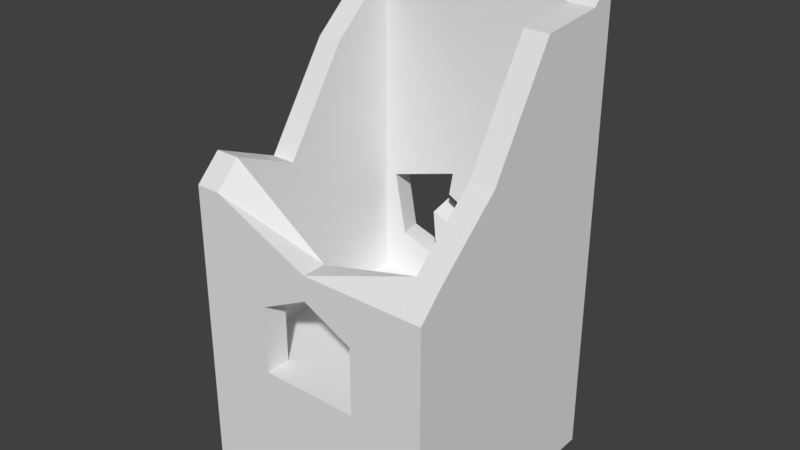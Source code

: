 # Source: Ruin_0.blend  (saved by Blender 2.79.0; exported with 4.5.12 LTS)
import bpy
from mathutils import Matrix  # noqa: F401  (used for matrix-valued properties, if any)

bpy.ops.wm.read_factory_settings(use_empty=True)
scene = bpy.context.scene
scene.name = 'Scene'

# ---- collections
col_collection_1 = bpy.data.collections.new('Collection 1'); scene.collection.children.link(col_collection_1)

# ---- materials (node trees are filled in below, after node groups)
mat_material = bpy.data.materials.new('Material')
mat_material.alpha_threshold = 0.0
mat_material.use_transparent_shadow = False
mat_material.roughness = 0.5
mat_material.line_color = (0.0, 0.0, 0.0, 1.0)

# ---- material node trees

# ---- world
world_world = bpy.data.worlds.new('World'); scene.world = world_world
world_world.color = (0.05088, 0.05088, 0.05088)
world_world.use_sun_shadow = False
world_world.sun_shadow_jitter_overblur = 0.0
world_world.cycles.sampling_method = 'MANUAL'

# ---- meshes
me_cube = bpy.data.meshes.new('Cube')
me_cube.from_pydata([(5.0, 5.0, -5.25), (5.0, -5.0, -5.25), (-5.0, -5.0, -5.25), (-5.0, 5.0, -5.25), (5.0, 5.0, 0.25), (5.0, -5.0, 0.25), (-5.0, -5.0, 0.25), (-5.0, 5.0, 0.25), (4.0, 5.0, -5.25), (4.0, -5.0, -5.25), (4.0, 5.0, 0.25), (4.0, -5.0, 0.25), (5.0, 4.0, -5.25), (-5.0, 4.0, -5.25), (5.0, 4.0, 0.25), (-5.0, 4.0, 0.25), (4.0, 4.0, 0.25), (-4.0, 5.0, -5.25), (-4.0, -5.0, -5.25), (-4.0, 5.0, 0.25), (-4.0, -5.0, 0.25), (-4.0, 4.0, 0.25), (5.0, -4.0, -5.25), (5.0, -4.0, 0.25), (4.0, -4.0, 0.25), (-5.0, -4.0, -5.25), (-5.0, -4.0, 0.25), (-4.0, -4.0, 0.25), (2.0, 4.0, 0.25), (2.0, 5.0, -5.25), (2.0, -5.0, -5.25), (2.0, 5.0, 0.25), (2.0, -5.0, 0.25), (2.0, -4.0, 0.25), (-2.0, 5.0, -5.25), (-2.0, -5.0, -5.25), (-2.0, 5.0, 0.25), (-2.0, -5.0, 0.25), (-2.0, 4.0, 0.25), (-2.0, -4.0, 0.25), (5.0, -4.0, 3.0), (5.0, -5.0, 3.0), (-4.0, 5.0, 3.0), (-5.0, 5.0, 3.0), (-4.0, -5.0, 3.0), (-5.0, -5.0, 3.0), (-5.0, 4.0, 3.0), (5.0, 5.0, 3.0), (4.0, 5.0, 3.0), (4.0, -5.0, 3.0), (4.0, -4.0, 3.0), (5.0, 4.0, 3.0), (-5.0, -4.0, 3.0), (4.0, 4.0, 3.0), (2.0, 4.0, 3.0), (-2.0, -5.0, 3.0), (-4.0, 4.0, 3.0), (-4.0, -4.0, 3.0), (2.0, -4.0, 3.0), (2.0, 5.0, 3.0), (2.0, -5.0, 3.0), (-2.0, -4.0, 3.0), (5.0, -4.0, 4.0), (5.0, -5.0, 4.0), (-4.0, 5.0, 4.0), (-5.0, 5.0, 4.0), (-4.0, -5.0, 4.0), (-5.0, -5.0, 4.0), (-5.0, 4.0, 4.0), (5.0, 5.0, 4.0), (4.0, 5.0, 4.0), (4.0, -5.0, 4.0), (4.0, -4.0, 4.0), (5.0, 4.0, 4.0), (-5.0, -4.0, 4.0), (4.0, 4.0, 4.0), (2.0, 4.0, 4.0), (-2.384e-06, -5.0, 4.0), (-4.0, 4.0, 4.0), (-4.0, -4.0, 4.0), (-1.907e-06, -4.0, 4.0), (2.0, 5.0, 4.0), (-2.384e-06, -5.0, 4.0), (-1.907e-06, -4.0, 4.0), (5.0, -4.0, 6.0), (5.0, -5.0, 5.0), (-4.0, 5.0, 14.0), (-5.0, 5.0, 14.0), (-4.0, -5.0, 6.825), (-5.0, -5.0, 6.825), (-5.0, 4.0, 13.0), (5.0, 5.0, 14.0), (4.0, 5.0, 14.0), (4.0, -5.0, 5.0), (4.0, -4.0, 6.0), (5.0, 4.0, 13.0), (-5.0, -4.0, 7.825), (4.0, 4.0, 13.0), (2.0, 4.0, 13.6), (-2.0, 5.0, 15.1), (-2.384e-06, -5.0, 5.0), (-4.0, 4.0, 13.0), (-4.0, -4.0, 7.825), (-1.907e-06, -4.0, 5.0), (-2.0, 4.0, 13.6), (2.0, 5.0, 14.0), (-2.384e-06, -5.0, 5.0), (-1.907e-06, -4.0, 5.0), (-5.0, -1.333, -5.25), (-5.0, 1.333, -5.25), (-5.0, -1.333, 0.25), (-5.0, 1.333, 0.25), (5.0, 1.333, -5.25), (5.0, -1.333, -5.25), (5.0, 1.333, 0.25), (5.0, -1.333, 0.25), (4.0, 1.333, 0.25), (4.0, -1.333, 0.25), (-4.0, 1.333, 0.25), (-4.0, -1.333, 0.25), (2.0, 1.333, 0.25), (2.0, -1.333, 0.25), (-2.0, 1.333, 0.25), (-2.0, -1.333, 0.25), (-5.0, -1.333, 3.0), (-5.0, 1.333, 3.0), (5.0, 1.333, 3.0), (5.0, -1.333, 3.0), (4.0, 1.333, 3.0), (4.0, -1.333, 3.0), (-4.0, 1.333, 3.0), (-4.0, -1.333, 3.0), (-5.0, -1.333, 4.0), (-5.0, 1.333, 4.0), (5.0, 1.333, 4.0), (5.0, -1.333, 4.0), (4.0, 1.333, 4.0), (4.0, -1.333, 4.0), (-4.0, 1.333, 4.0), (-4.0, -1.333, 4.0), (-5.0, -1.333, 6.715), (-5.0, 1.333, 10.67), (5.0, 1.333, 12.75), (5.0, -1.333, 8.333), (4.0, 1.333, 12.75), (4.0, -1.333, 8.333), (-4.0, 1.333, 10.67), (-4.0, -1.333, 6.715), (-9.537e-07, 4.0, 0.25), (-1.907e-06, -4.0, 0.25), (1.192e-06, 5.0, -5.25), (0.0, -5.0, -5.25), (1.431e-06, 5.0, 0.25), (-2.384e-06, -5.0, 0.25), (-9.537e-07, 4.0, 4.0), (-9.537e-07, 4.0, 13.6), (1.431e-06, 5.0, 15.1), (-1.192e-06, 1.333, 0.25), (-1.55e-06, -1.333, 0.25), (-1.535, 4.0, 3.0), (-0.6729, 4.0, 3.0), (-2.0, 4.0, 4.973), (-3.441, 4.0, 4.0), (0.6353, 4.0, 3.0), (-3.251, 4.0, 3.0), (-9.537e-07, 4.0, 2.653), (-2.0, 4.0, 1.646), (-1.385, 4.0, 1.442), (-0.6589, 4.0, 5.372), (-0.8188, 4.0, 4.436), (-1.58, 4.0, 3.467), (0.8478, 4.0, 3.54), (0.4148, 4.0, 2.44), (-3.062, 4.0, 1.997), (-3.539, 4.0, 4.516), (-1.575, 4.0, 3.419), (-1.529, 4.0, 3.0), (-1.521, 4.0, 2.861), (-3.646, 5.0, 4.0), (1.431e-06, 5.0, 2.845), (0.8331, 5.0, 3.0), (-0.2954, 5.0, 3.0), (-1.679, 5.0, 3.0), (0.4118, 5.0, 4.0), (-2.0, 5.0, 5.278), (-3.465, 5.0, 3.0), (-2.0, 5.0, 1.543), (1.431e-06, 5.0, 4.219), (-1.554, 4.0, 3.454), (-1.569, 4.0, 3.462), (-1.456, 5.0, 1.369), (-1.584, 5.0, 3.677), (-3.774, 5.0, 4.71), (-0.6483, 5.0, 5.711), (-0.7922, 5.0, 4.639), (-3.276, 5.0, 1.952), (1.095, 5.0, 3.637), (0.6325, 5.0, 2.512)], [], [(4, 0, 8, 10), (118, 21, 56, 130), (22, 23, 5, 1), (18, 20, 6, 2), (13, 15, 7, 3), (19, 17, 3, 7), (1, 5, 11, 9), (28, 16, 53, 54), (39, 27, 57, 61), (109, 111, 15, 13), (0, 4, 14, 12), (26, 6, 45, 52), (21, 38, 166, 173, 164, 56), (36, 34, 17, 19), (35, 37, 20, 18), (7, 15, 46, 43), (123, 119, 27, 39), (2, 6, 26, 25), (148, 28, 54, 163, 172, 165), (113, 115, 23, 22), (33, 32, 60, 58), (117, 121, 33, 24), (6, 20, 44, 45), (9, 11, 32, 30), (10, 8, 29, 31), (117, 24, 50, 129), (158, 123, 39, 149), (149, 39, 37, 153), (151, 153, 37, 35), (152, 150, 34, 36), (152, 36, 186, 190, 182, 181, 179), (126, 51, 73, 134), (45, 44, 66, 67), (61, 57, 79, 83), (42, 43, 65, 64), (124, 52, 74, 132), (56, 164, 162, 78), (41, 40, 62, 63), (51, 47, 69, 73), (194, 187, 183, 196, 171, 154, 169), (50, 58, 80, 72), (24, 33, 58, 50), (14, 4, 47, 51), (10, 31, 59, 48), (4, 10, 48, 47), (37, 39, 61, 55), (110, 26, 52, 124), (32, 11, 49, 60), (11, 5, 41, 49), (36, 19, 42, 185, 195, 186), (5, 23, 40, 41), (114, 14, 51, 126), (20, 37, 55, 44), (19, 7, 43, 42), (80, 82, 106, 103), (196, 180, 197, 172, 163, 171), (74, 67, 89, 96), (69, 70, 92, 91), (82, 71, 93, 106), (76, 75, 97, 98), (137, 72, 94, 145), (65, 68, 90, 87), (70, 81, 105, 92), (77, 83, 107, 100), (134, 73, 95, 142), (55, 61, 83, 77), (48, 59, 81, 70), (43, 46, 68, 65), (129, 50, 72, 137), (54, 53, 75, 76), (60, 49, 71, 82), (47, 48, 70, 69), (52, 45, 67, 74), (170, 188, 175), (58, 60, 82, 80), (49, 41, 63, 71), (130, 56, 78, 138), (44, 55, 77, 66), (102, 96, 89, 88), (84, 94, 93, 85), (91, 92, 97, 95), (86, 87, 90, 101), (99, 86, 101, 104), (107, 102, 88, 100), (143, 145, 94, 84), (147, 140, 96, 102), (94, 103, 106, 93), (92, 105, 98, 97), (156, 99, 104, 155), (71, 63, 85, 93), (138, 78, 101, 146), (66, 77, 100, 88), (72, 80, 103, 94), (175, 188, 191), (73, 69, 91, 95), (63, 62, 84, 85), (78, 162, 174, 161, 104, 101), (132, 74, 96, 140), (64, 65, 87, 86), (83, 79, 102, 107), (154, 76, 98, 155), (67, 66, 88, 89), (68, 133, 141, 90), (133, 132, 140, 141), (79, 139, 147, 102), (139, 138, 146, 147), (101, 90, 141, 146), (146, 141, 140, 147), (95, 97, 144, 142), (142, 144, 145, 143), (57, 131, 139, 79), (131, 130, 138, 139), (53, 128, 136, 75), (128, 129, 137, 136), (62, 135, 143, 84), (135, 134, 142, 143), (75, 136, 144, 97), (136, 137, 145, 144), (23, 115, 127, 40), (115, 114, 126, 127), (15, 111, 125, 46), (111, 110, 124, 125), (46, 125, 133, 68), (125, 124, 132, 133), (40, 127, 135, 62), (127, 126, 134, 135), (148, 38, 122, 157), (157, 122, 123, 158), (16, 116, 128, 53), (116, 117, 129, 128), (16, 28, 120, 116), (116, 120, 121, 117), (12, 14, 114, 112), (112, 114, 115, 113), (38, 21, 118, 122), (122, 118, 119, 123), (25, 26, 110, 108), (108, 110, 111, 109), (27, 119, 131, 57), (119, 118, 130, 131), (120, 157, 158, 121), (28, 148, 157, 120), (81, 183, 187, 156, 105), (105, 156, 155, 98), (59, 180, 196, 183, 81), (31, 152, 179, 197, 180, 59), (31, 29, 150, 152), (30, 32, 153, 151), (33, 149, 153, 32), (121, 158, 149, 33), (38, 148, 165, 160, 176, 177, 167, 166), (161, 168, 169, 154, 155, 104), (160, 188, 176), (154, 171, 163, 54, 76), (193, 194, 169, 168), (191, 188, 160, 165, 172, 197, 179, 181), (182, 177, 159), (182, 159, 175, 191), (182, 191, 181), (177, 176, 159), (184, 192, 178, 64, 86, 99), (187, 194, 193, 184, 99, 156), (177, 182, 190, 167), (178, 185, 42, 64), (166, 167, 190, 186, 195, 173), (162, 164, 173, 195, 185, 178, 192, 174), (176, 188, 189, 175, 159), (175, 189, 170), (193, 168, 161, 174, 192, 184)])
_uv = me_cube.uv_layers.new(name='UVMap')
_uv.uv.foreach_set('vector', [0.1686, 0.7362, 0.1686, 0.7362, 0.1686, 0.7362, 0.1686, 0.7362, 0.1686, 0.7362, 0.1686, 0.7362, 0.1686, 0.7362, 0.1686, 0.7362, 0.1686, 0.7362, 0.1686, 0.7362, 0.1686, 0.7362, 0.1686, 0.7362, 0.1686, 0.7362, 0.1686, 0.7362, 0.1686, 0.7362, 0.1686, 0.7362, 0.1686, 0.7362, 0.1686, 0.7362, 0.1686, 0.7362, 0.1686, 0.7362, 0.1686, 0.7362, 0.1686, 0.7362, 0.1686, 0.7362, 0.1686, 0.7362, 0.1686, 0.7362, 0.1686, 0.7362, 0.1686, 0.7362, 0.1686, 0.7362, 0.1686, 0.7362, 0.1686, 0.7362, 0.1686, 0.7362, 0.1686, 0.7362, 0.1686, 0.7362, 0.1686, 0.7362, 0.1686, 0.7362, 0.1686, 0.7362, 0.1686, 0.7362, 0.1686, 0.7362, 0.1686, 0.7362, 0.1686, 0.7362, 0.1686, 0.7362, 0.1686, 0.7362, 0.1686, 0.7362, 0.1686, 0.7362, 0.1686, 0.7362, 0.1686, 0.7362, 0.1686, 0.7362, 0.1686, 0.7362, 0.1686, 0.7362, 0.1686, 0.7362, 0.1686, 0.7362, 0.1686, 0.7362, 0.1686, 0.7362, 0.1686, 0.7362, 0.1686, 0.7362, 0.1686, 0.7362, 0.1686, 0.7362, 0.1686, 0.7362, 0.1686, 0.7362, 0.1686, 0.7362, 0.1686, 0.7362, 0.1686, 0.7362, 0.1686, 0.7362, 0.1686, 0.7362, 0.1686, 0.7362, 0.1686, 0.7362, 0.1686, 0.5487, 0.1686, 0.5487, 0.1686, 0.5487, 0.1686, 0.5487, 0.1686, 0.7362, 0.1686, 0.7362, 0.1686, 0.7362, 0.1686, 0.7362, 0.1686, 0.7362, 0.1686, 0.7362, 0.1686, 0.7362, 0.1686, 0.7362, 0.1686, 0.7362, 0.1686, 0.7362, 0.1686, 0.7362, 0.1686, 0.7362, 0.1686, 0.7362, 0.1686, 0.7362, 0.1686, 0.7362, 0.1686, 0.7362, 0.1686, 0.7362, 0.1686, 0.7362, 0.1686, 0.5487, 0.1686, 0.5487, 0.1686, 0.5487, 0.1686, 0.5487, 0.1686, 0.7362, 0.1686, 0.7362, 0.1686, 0.7362, 0.1686, 0.7362, 0.1686, 0.7362, 0.1686, 0.7362, 0.1686, 0.7362, 0.1686, 0.7362, 0.1686, 0.7362, 0.1686, 0.7362, 0.1686, 0.7362, 0.1686, 0.7362, 0.1686, 0.7362, 0.1686, 0.7362, 0.1686, 0.7362, 0.1686, 0.7362, 0.1686, 0.5487, 0.1686, 0.5487, 0.1686, 0.5487, 0.1686, 0.5487, 0.1686, 0.5487, 0.1686, 0.5487, 0.1686, 0.5487, 0.1686, 0.5487, 0.1686, 0.7362, 0.1686, 0.7362, 0.1686, 0.7362, 0.1686, 0.7362, 0.1686, 0.7362, 0.1686, 0.7362, 0.1686, 0.7362, 0.1686, 0.7362, 0.1686, 0.7362, 0.1686, 0.7362, 0.1686, 0.7362, 0.1686, 0.7362, 0.1686, 0.7362, 0.1686, 0.7362, 0.1686, 0.7362, 0.1686, 0.7362, 0.1686, 0.7362, 0.1686, 0.7362, 0.1686, 0.7362, 0.1686, 0.7362, 0.1686, 0.7362, 0.1686, 0.7362, 0.1686, 0.7362, 0.1686, 0.7362, 0.1686, 0.7362, 0.1686, 0.7362, 0.1686, 0.7362, 0.1686, 0.7362, 0.1686, 0.7362, 0.1686, 0.7362, 0.1686, 0.7362, 0.1686, 0.7362, 0.1686, 0.7362, 0.1686, 0.7362, 0.1686, 0.7362, 0.1686, 0.7362, 0.1686, 0.7362, 0.1686, 0.7362, 0.1686, 0.7362, 0.1686, 0.7362, 0.1686, 0.7362, 0.1686, 0.7362, 0.1686, 0.7362, 0.1686, 0.7362, 0.1686, 0.7362, 0.1686, 0.7362, 0.1686, 0.7362, 0.8561, 0.7362, 0.8561, 0.7362, 0.8561, 0.7362, 0.8561, 0.7362, 0.8561, 0.7362, 0.8561, 0.7362, 0.8561, 0.7362, 0.1686, 0.7362, 0.1686, 0.7362, 0.1686, 0.7362, 0.1686, 0.7362, 0.1686, 0.7362, 0.1686, 0.7362, 0.1686, 0.7362, 0.1686, 0.7362, 0.1686, 0.7362, 0.1686, 0.7362, 0.1686, 0.7362, 0.1686, 0.7362, 0.1686, 0.7362, 0.1686, 0.7362, 0.1686, 0.7362, 0.1686, 0.7362, 0.1686, 0.7362, 0.1686, 0.7362, 0.1686, 0.7362, 0.1686, 0.7362, 0.1686, 0.7362, 0.1686, 0.7362, 0.1686, 0.7362, 0.1686, 0.7362, 0.1686, 0.7362, 0.1686, 0.7362, 0.1686, 0.7362, 0.1686, 0.7362, 0.1686, 0.7362, 0.1686, 0.7362, 0.1686, 0.7362, 0.1686, 0.7362, 0.1686, 0.7362, 0.1686, 0.7362, 0.1686, 0.7362, 0.1686, 0.7362, 0.1686, 0.7362, 0.1686, 0.7362, 0.1686, 0.7362, 0.1686, 0.7362, 0.1686, 0.7362, 0.1686, 0.7362, 0.1686, 0.7362, 0.1686, 0.7362, 0.1686, 0.7362, 0.1686, 0.7362, 0.1686, 0.7362, 0.1686, 0.7362, 0.1686, 0.7362, 0.1686, 0.7362, 0.1686, 0.7362, 0.1686, 0.7362, 0.1686, 0.7362, 0.1686, 0.7362, 0.1686, 0.7362, 0.1686, 0.7362, 0.1686, 0.7362, 0.1686, 0.7362, 0.1686, 0.7362, 0.1686, 0.7362, 0.1686, 0.7362, 0.1686, 0.7362, 0.8561, 0.7362, 0.8561, 0.7362, 0.8561, 0.7362, 0.8561, 0.7362, 0.8561, 0.7362, 0.8561, 0.7362, 0.1686, 0.7362, 0.1686, 0.7362, 0.1686, 0.7362, 0.1686, 0.7362, 0.1686, 0.7362, 0.1686, 0.7362, 0.1686, 0.7362, 0.1686, 0.7362, 0.1686, 0.7362, 0.1686, 0.7362, 0.1686, 0.7362, 0.1686, 0.7362, 0.1686, 0.7362, 0.1686, 0.7362, 0.1686, 0.7362, 0.1686, 0.7362, 0.1686, 0.7362, 0.1686, 0.7362, 0.1686, 0.7362, 0.1686, 0.7362, 0.1686, 0.7362, 0.1686, 0.7362, 0.1686, 0.7362, 0.1686, 0.7362, 0.1686, 0.7362, 0.1686, 0.7362, 0.1686, 0.7362, 0.1686, 0.7362, 0.1686, 0.7362, 0.1686, 0.7362, 0.1686, 0.7362, 0.1686, 0.7362, 0.1686, 0.7362, 0.1686, 0.7362, 0.1686, 0.7362, 0.1686, 0.7362, 0.1686, 0.7362, 0.1686, 0.7362, 0.1686, 0.7362, 0.1686, 0.7362, 0.1686, 0.7362, 0.1686, 0.7362, 0.1686, 0.7362, 0.1686, 0.7362, 0.1686, 0.7362, 0.1686, 0.7362, 0.1686, 0.7362, 0.1686, 0.7362, 0.1686, 0.7362, 0.1686, 0.7362, 0.1686, 0.7362, 0.1686, 0.7362, 0.1686, 0.7362, 0.1686, 0.7362, 0.1686, 0.7362, 0.1686, 0.7362, 0.1686, 0.7362, 0.1686, 0.7362, 0.1686, 0.7362, 0.1686, 0.7362, 0.1686, 0.7362, 0.1686, 0.7362, 0.1686, 0.7362, 0.1686, 0.7362, 0.1686, 0.7362, 0.1686, 0.7362, 0.1686, 0.7362, 0.1686, 0.7362, 0.1686, 0.7362, 0.1686, 0.7362, 0.1686, 0.7362, 0.1686, 0.7362, 0.1686, 0.7362, 0.1686, 0.7362, 0.1686, 0.7362, 0.1686, 0.7362, 0.1686, 0.7362, 0.1686, 0.7362, 0.1686, 0.7362, 0.1686, 0.7362, 0.1686, 0.7362, 0.1686, 0.7362, 0.1686, 0.7362, 0.1686, 0.7362, 0.1686, 0.7362, 0.1686, 0.7362, 0.1686, 0.7362, 0.8561, 0.7362, 0.8561, 0.7362, 0.8561, 0.7362, 0.8561, 0.7362, 0.8561, 0.7362, 0.8561, 0.7362, 0.8561, 0.7362, 0.8561, 0.7362, 0.8561, 0.7362, 0.8561, 0.7362, 0.8561, 0.7362, 0.8561, 0.7362, 0.8561, 0.7362, 0.8561, 0.7362, 0.8561, 0.7362, 0.8561, 0.7362, 0.8561, 0.7362, 0.8561, 0.7362, 0.8561, 0.7362, 0.8561, 0.7362, 0.8561, 0.7362, 0.8561, 0.7362, 0.8561, 0.7362, 0.8561, 0.7362, 0.8561, 0.7362, 0.8561, 0.7362, 0.8561, 0.7362, 0.8561, 0.7362, 0.8561, 0.7362, 0.8561, 0.7362, 0.8561, 0.7362, 0.8561, 0.7362, 0.8561, 0.7362, 0.8561, 0.7362, 0.8561, 0.7362, 0.8561, 0.7362, 0.8561, 0.7362, 0.8561, 0.7362, 0.8561, 0.7362, 0.8561, 0.7362, 0.8561, 0.7362, 0.8561, 0.7362, 0.8561, 0.7362, 0.8561, 0.7362, 0.1686, 0.7362, 0.1686, 0.7362, 0.1686, 0.7362, 0.1686, 0.7362, 0.1686, 0.7362, 0.1686, 0.7362, 0.1686, 0.7362, 0.1686, 0.7362, 0.1686, 0.7362, 0.1686, 0.7362, 0.1686, 0.7362, 0.1686, 0.7362, 0.1686, 0.7362, 0.1686, 0.7362, 0.1686, 0.7362, 0.1686, 0.7362, 0.8561, 0.7362, 0.8561, 0.7362, 0.8561, 0.7362, 0.1686, 0.7362, 0.1686, 0.7362, 0.1686, 0.7362, 0.1686, 0.7362, 0.1686, 0.7362, 0.1686, 0.7362, 0.1686, 0.7362, 0.1686, 0.7362, 0.1686, 0.7362, 0.1686, 0.7362, 0.1686, 0.7362, 0.1686, 0.7362, 0.1686, 0.7362, 0.1686, 0.7362, 0.1686, 0.7362, 0.1686, 0.7362, 0.1686, 0.7362, 0.1686, 0.7362, 0.1686, 0.7362, 0.1686, 0.7362, 0.1686, 0.7362, 0.1686, 0.7362, 0.1686, 0.7362, 0.1686, 0.7362, 0.1686, 0.7362, 0.1686, 0.7362, 0.1686, 0.7362, 0.1686, 0.7362, 0.1686, 0.7362, 0.1686, 0.7362, 0.1686, 0.7362, 0.1686, 0.7362, 0.1686, 0.7362, 0.1686, 0.7362, 0.1686, 0.7362, 0.1686, 0.7362, 0.1686, 0.7362, 0.1686, 0.7362, 0.1686, 0.7362, 0.1686, 0.7362, 0.1686, 0.7362, 0.1686, 0.7362, 0.1686, 0.7362, 0.1686, 0.7362, 0.1686, 0.7362, 0.1686, 0.7362, 0.1686, 0.7362, 0.1686, 0.7362, 0.1686, 0.7362, 0.1686, 0.7362, 0.8561, 0.7362, 0.8561, 0.7362, 0.8561, 0.7362, 0.8561, 0.7362, 0.8561, 0.7362, 0.8561, 0.7362, 0.8561, 0.7362, 0.8561, 0.7362, 0.8561, 0.7362, 0.8561, 0.7362, 0.8561, 0.7362, 0.8561, 0.7362, 0.8561, 0.7362, 0.8561, 0.7362, 0.8561, 0.7362, 0.8561, 0.7362, 0.1686, 0.7362, 0.1686, 0.7362, 0.1686, 0.7362, 0.1686, 0.7362, 0.1686, 0.7362, 0.1686, 0.7362, 0.1686, 0.7362, 0.1686, 0.7362, 0.1686, 0.7362, 0.1686, 0.7362, 0.1686, 0.7362, 0.1686, 0.7362, 0.1686, 0.7362, 0.1686, 0.7362, 0.1686, 0.7362, 0.1686, 0.7362, 0.1686, 0.7362, 0.1686, 0.7362, 0.1686, 0.7362, 0.1686, 0.7362, 0.1686, 0.7362, 0.1686, 0.7362, 0.1686, 0.7362, 0.1686, 0.7362, 0.1686, 0.7362, 0.1686, 0.7362, 0.1686, 0.7362, 0.1686, 0.7362, 0.1686, 0.7362, 0.1686, 0.7362, 0.1686, 0.7362, 0.1686, 0.7362, 0.1686, 0.7362, 0.1686, 0.7362, 0.1686, 0.7362, 0.1686, 0.7362, 0.1686, 0.7362, 0.1686, 0.7362, 0.1686, 0.7362, 0.1686, 0.7362, 0.1686, 0.7362, 0.1686, 0.7362, 0.1686, 0.7362, 0.1686, 0.7362, 0.1686, 0.7362, 0.1686, 0.7362, 0.1686, 0.7362, 0.1686, 0.7362, 0.1686, 0.7362, 0.1686, 0.7362, 0.1686, 0.7362, 0.1686, 0.7362, 0.1686, 0.7362, 0.1686, 0.7362, 0.1686, 0.7362, 0.1686, 0.7362, 0.1686, 0.7362, 0.1686, 0.7362, 0.1686, 0.7362, 0.1686, 0.7362, 0.1686, 0.7362, 0.1686, 0.7362, 0.1686, 0.7362, 0.1686, 0.7362, 0.1686, 0.5487, 0.1686, 0.5487, 0.1686, 0.5487, 0.1686, 0.5487, 0.1686, 0.5487, 0.1686, 0.5487, 0.1686, 0.5487, 0.1686, 0.5487, 0.1686, 0.7362, 0.1686, 0.7362, 0.1686, 0.7362, 0.1686, 0.7362, 0.1686, 0.7362, 0.1686, 0.7362, 0.1686, 0.7362, 0.1686, 0.7362, 0.1686, 0.5487, 0.1686, 0.5487, 0.1686, 0.5487, 0.1686, 0.5487, 0.1686, 0.5487, 0.1686, 0.5487, 0.1686, 0.5487, 0.1686, 0.5487, 0.1686, 0.7362, 0.1686, 0.7362, 0.1686, 0.7362, 0.1686, 0.7362, 0.1686, 0.7362, 0.1686, 0.7362, 0.1686, 0.7362, 0.1686, 0.7362, 0.1686, 0.5487, 0.1686, 0.5487, 0.1686, 0.5487, 0.1686, 0.5487, 0.1686, 0.5487, 0.1686, 0.5487, 0.1686, 0.5487, 0.1686, 0.5487, 0.1686, 0.7362, 0.1686, 0.7362, 0.1686, 0.7362, 0.1686, 0.7362, 0.1686, 0.7362, 0.1686, 0.7362, 0.1686, 0.7362, 0.1686, 0.7362, 0.1686, 0.7362, 0.1686, 0.7362, 0.1686, 0.7362, 0.1686, 0.7362, 0.1686, 0.7362, 0.1686, 0.7362, 0.1686, 0.7362, 0.1686, 0.7362, 0.1686, 0.5487, 0.1686, 0.5487, 0.1686, 0.5487, 0.1686, 0.5487, 0.1686, 0.5487, 0.1686, 0.5487, 0.1686, 0.5487, 0.1686, 0.5487, 0.1686, 0.7362, 0.1686, 0.7362, 0.1686, 0.7362, 0.1686, 0.7362, 0.1686, 0.7362, 0.8561, 0.7362, 0.8561, 0.7362, 0.8561, 0.7362, 0.8561, 0.7362, 0.1686, 0.7362, 0.1686, 0.7362, 0.1686, 0.7362, 0.1686, 0.7362, 0.1686, 0.7362, 0.1686, 0.7362, 0.1686, 0.7362, 0.1686, 0.7362, 0.1686, 0.7362, 0.1686, 0.7362, 0.1686, 0.7362, 0.1686, 0.7362, 0.1686, 0.7362, 0.1686, 0.7362, 0.1686, 0.7362, 0.1686, 0.7362, 0.1686, 0.7362, 0.1686, 0.7362, 0.1686, 0.7362, 0.1686, 0.5487, 0.1686, 0.5487, 0.1686, 0.5487, 0.1686, 0.5487, 0.1686, 0.5487, 0.1686, 0.5487, 0.1686, 0.5487, 0.1686, 0.5487, 0.1686, 0.7362, 0.1686, 0.7362, 0.1686, 0.7362, 0.1686, 0.7362, 0.1686, 0.7362, 0.1686, 0.7362, 0.1686, 0.7362, 0.1686, 0.7362, 0.1686, 0.7362, 0.1686, 0.7362, 0.1686, 0.7362, 0.1686, 0.7362, 0.1686, 0.7362, 0.1686, 0.7362, 0.1686, 0.7362, 0.1686, 0.7362, 0.1686, 0.7362, 0.1686, 0.7362, 0.1686, 0.7362, 0.1686, 0.7362, 0.1686, 0.7362, 0.1686, 0.7362, 0.8561, 0.7362, 0.8561, 0.7362, 0.8561, 0.7362, 0.8561, 0.7362, 0.8561, 0.7362, 0.8561, 0.7362, 0.8561, 0.7362, 0.8561, 0.7362, 0.8561, 0.7362, 0.8561, 0.7362, 0.8561, 0.7362, 0.8561, 0.7362, 0.8561, 0.7362, 0.8561, 0.7362, 0.8561, 0.7362, 0.8561, 0.7362, 0.8561, 0.7362, 0.8561, 0.7362, 0.8561, 0.7362, 0.1686, 0.7362, 0.1686, 0.7362, 0.1686, 0.7362, 0.1686, 0.7362, 0.1686, 0.7362, 0.1686, 0.7362, 0.1686, 0.7362, 0.1686, 0.7362, 0.1686, 0.7362, 0.1686, 0.7362, 0.1686, 0.7362, 0.1686, 0.7362, 0.1686, 0.7362, 0.1686, 0.7362, 0.1686, 0.7362, 0.1686, 0.7362, 0.1686, 0.7362, 0.1686, 0.7362, 0.8561, 0.7362, 0.8561, 0.7362, 0.8561, 0.7362, 0.8561, 0.7362, 0.1686, 0.7362, 0.1686, 0.7362, 0.1686, 0.7362, 0.1686, 0.7362, 0.8561, 0.7362, 0.8561, 0.7362, 0.8561, 0.7362, 0.8561, 0.7362, 0.8561, 0.7362, 0.8561, 0.7362, 0.8561, 0.7362, 0.8561, 0.7362, 0.8561, 0.7362, 0.8561, 0.7362, 0.8561, 0.7362, 0.8561, 0.7362, 0.8561, 0.7362, 0.8561, 0.7362, 0.1686, 0.7362, 0.1686, 0.7362, 0.1686, 0.7362, 0.1686, 0.7362, 0.1686, 0.7362, 0.1686, 0.7362, 0.1686, 0.7362, 0.1686, 0.7362, 0.8561, 0.7362, 0.8561, 0.7362, 0.8561, 0.7362, 0.8561, 0.7362, 0.8561, 0.7362, 0.8561, 0.7362])
me_cube.materials.append(mat_material)
me_cube.use_remesh_preserve_volume = False
me_cube.use_remesh_preserve_attributes = False
me_cube.use_mirror_vertex_groups = False
me_cube.update()

# ---- objects
ob_ruin = bpy.data.objects.new('Ruin', me_cube)

# ---- transforms, parenting, visibility, modifiers, constraints
ob_ruin.location = (0.0, 0.0, 0.0)
ob_ruin.lock_rotations_4d = False
ob_ruin.empty_display_type = 'ARROWS'
ob_ruin.lineart.crease_threshold = 0.0

# ---- collection membership
col_collection_1.objects.link(ob_ruin)

# ---- scene / render settings (as saved in the file)
scene.frame_start = 1; scene.frame_end = 250; scene.frame_set(1)
scene.render.engine = 'BLENDER_EEVEE_NEXT'
scene.render.resolution_percentage = 50
scene.render.dither_intensity = 0.0
scene.cycles.use_denoising = False
scene.cycles.samples = 128
scene.cycles.sampling_pattern = 'TABULATED_SOBOL'
scene.cycles.use_adaptive_sampling = False
scene.cycles.use_light_tree = False
scene.cycles.blur_glossy = 0.0
scene.cycles.sample_clamp_indirect = 0.0
scene.view_settings.view_transform = 'Standard'
bpy.context.view_layer.update()

# ---- added for rendering (the .blend has no active camera and no usable light): camera, sun
cam_auto = bpy.data.cameras.new('AutoCamera')
cam_auto.lens = 50.0
cam_auto.sensor_width = 36.0
cam_auto.clip_end = 1000.0
ob_auto_camera = bpy.data.objects.new('AutoCamera', cam_auto)
scene.collection.objects.link(ob_auto_camera)
ob_auto_camera.location = (22.9263, -27.5116, 23.2646)
ob_auto_camera.rotation_euler = (1.09748, -7.21219e-08, 0.694738)
scene.camera = ob_auto_camera
light_auto_sun = bpy.data.lights.new('AutoSun', 'SUN')
light_auto_sun.energy = 3.0
light_auto_sun.angle = 0.0523599
ob_auto_sun = bpy.data.objects.new('AutoSun', light_auto_sun)
scene.collection.objects.link(ob_auto_sun)
ob_auto_sun.rotation_euler = (0.872665, 0.174533, 0.523599)
bpy.context.view_layer.update()
